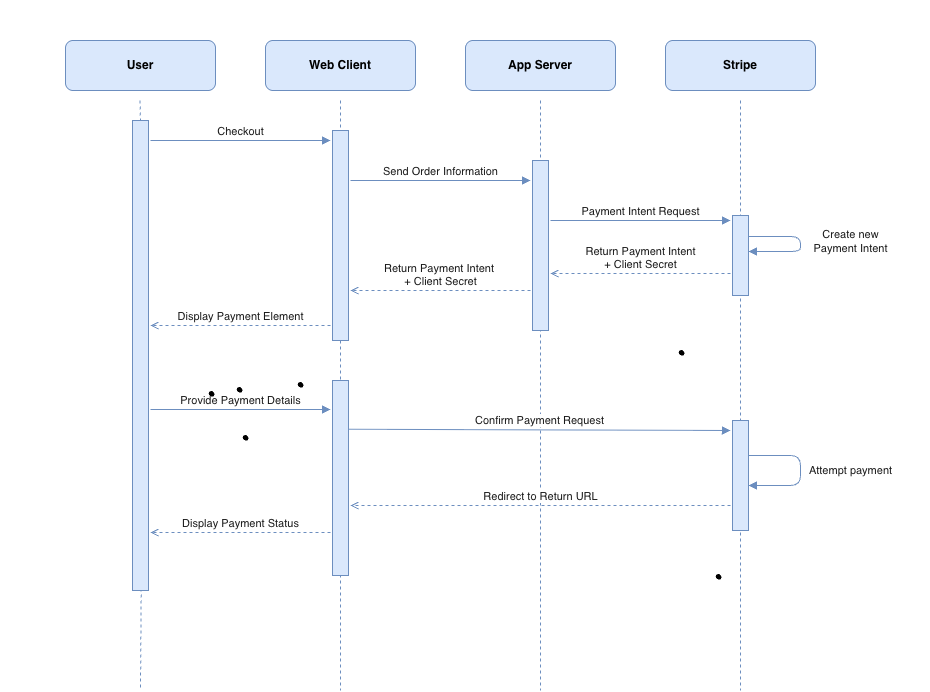

The diagram above was exported from draw.io. Its source (the exported page's mxGraphModel, read from the mxfile embedded in the PNG):
<mxGraphModel dx="1046" dy="881" grid="1" gridSize="10" guides="1" tooltips="1" connect="1" arrows="1" fold="1" page="1" pageScale="1" pageWidth="1400" pageHeight="850" math="0" shadow="0">
  <root>
    <mxCell id="0" />
    <mxCell id="1" parent="0" />
    <mxCell id="c12" parent="1" style="rounded=1;whiteSpace=wrap;html=1;fillColor=#dae8fc;strokeColor=#6c8ebf;fontSize=12;fontStyle=1;" value="User" vertex="1">
      <mxGeometry height="50" width="150" x="65" y="110" as="geometry" />
    </mxCell>
    <mxCell id="c13" edge="1" parent="1" source="c23" style="endArrow=none;dashed=1;html=1;strokeColor=#6c8ebf;strokeWidth=1;exitX=0.75;exitY=0;exitDx=0;exitDy=0;" value="">
      <mxGeometry relative="1" as="geometry">
        <mxPoint x="140" y="170" as="sourcePoint" />
        <mxPoint x="140" y="760" as="targetPoint" />
      </mxGeometry>
    </mxCell>
    <mxCell id="c15" parent="1" style="rounded=1;whiteSpace=wrap;html=1;fillColor=#dae8fc;strokeColor=#6c8ebf;fontSize=12;fontStyle=1;" value="Web Client" vertex="1">
      <mxGeometry height="50" width="150" x="265" y="110" as="geometry" />
    </mxCell>
    <mxCell id="c16" edge="1" parent="1" source="c24" style="endArrow=none;dashed=1;html=1;strokeColor=#6c8ebf;strokeWidth=1;" value="">
      <mxGeometry relative="1" as="geometry">
        <mxPoint x="340" y="170" as="sourcePoint" />
        <mxPoint x="340" y="760" as="targetPoint" />
      </mxGeometry>
    </mxCell>
    <mxCell id="c18" parent="1" style="rounded=1;whiteSpace=wrap;html=1;fillColor=#dae8fc;strokeColor=#6c8ebf;fontSize=12;fontStyle=1;" value="App Server" vertex="1">
      <mxGeometry height="50" width="150" x="465" y="110" as="geometry" />
    </mxCell>
    <mxCell id="c19" edge="1" parent="1" style="endArrow=none;dashed=1;html=1;strokeColor=#6c8ebf;strokeWidth=1;" value="">
      <mxGeometry relative="1" as="geometry">
        <mxPoint x="540" y="170" as="sourcePoint" />
        <mxPoint x="540" y="760" as="targetPoint" />
      </mxGeometry>
    </mxCell>
    <mxCell id="c21" parent="1" style="rounded=1;whiteSpace=wrap;html=1;fillColor=#dae8fc;strokeColor=#6c8ebf;fontSize=12;fontStyle=1;" value="Stripe" vertex="1">
      <mxGeometry height="50" width="150" x="665" y="110" as="geometry" />
    </mxCell>
    <mxCell id="c22" edge="1" parent="1" style="endArrow=none;dashed=1;html=1;strokeColor=#6c8ebf;strokeWidth=1;" value="">
      <mxGeometry relative="1" as="geometry">
        <mxPoint x="740" y="170" as="sourcePoint" />
        <mxPoint x="740" y="760" as="targetPoint" />
      </mxGeometry>
    </mxCell>
    <mxCell id="c23" parent="1" style="rounded=0;whiteSpace=wrap;html=1;fillColor=#dae8fc;strokeColor=#6c8ebf;" value="" vertex="1">
      <mxGeometry height="470" width="16" x="132" y="190" as="geometry" />
    </mxCell>
    <mxCell id="c25" parent="1" style="rounded=0;whiteSpace=wrap;html=1;fillColor=#dae8fc;strokeColor=#6c8ebf;" value="" vertex="1">
      <mxGeometry height="195" width="16" x="332" y="450" as="geometry" />
    </mxCell>
    <mxCell id="c26" parent="1" style="rounded=0;whiteSpace=wrap;html=1;fillColor=#dae8fc;strokeColor=#6c8ebf;" value="" vertex="1">
      <mxGeometry height="170" width="16" x="532" y="230" as="geometry" />
    </mxCell>
    <mxCell id="c27" parent="1" style="rounded=0;whiteSpace=wrap;html=1;fillColor=#dae8fc;strokeColor=#6c8ebf;" value="" vertex="1">
      <mxGeometry height="80" width="16" x="732" y="285" as="geometry" />
    </mxCell>
    <mxCell id="c28" parent="1" style="rounded=0;whiteSpace=wrap;html=1;fillColor=#dae8fc;strokeColor=#6c8ebf;" value="" vertex="1">
      <mxGeometry height="110" width="16" x="732" y="490" as="geometry" />
    </mxCell>
    <mxCell id="c29" edge="1" parent="1" style="endArrow=block;endFill=1;html=1;strokeColor=#6c8ebf;fontColor=#1a1a1a;fontSize=11;align=center;verticalAlign=bottom;labelBackgroundColor=#ffffff;" value="Checkout">
      <mxGeometry relative="1" as="geometry">
        <mxPoint x="150" y="210" as="sourcePoint" />
        <mxPoint x="330" y="210" as="targetPoint" />
      </mxGeometry>
    </mxCell>
    <mxCell id="c30" edge="1" parent="1" style="endArrow=block;endFill=1;html=1;strokeColor=#6c8ebf;fontColor=#1a1a1a;fontSize=11;align=center;verticalAlign=bottom;labelBackgroundColor=#ffffff;" value="Send Order Information">
      <mxGeometry relative="1" as="geometry">
        <mxPoint x="350" y="250" as="sourcePoint" />
        <mxPoint x="530" y="250" as="targetPoint" />
      </mxGeometry>
    </mxCell>
    <mxCell id="c31" edge="1" parent="1" style="endArrow=block;endFill=1;html=1;strokeColor=#6c8ebf;fontColor=#1a1a1a;fontSize=11;align=center;verticalAlign=bottom;labelBackgroundColor=#ffffff;" value="Payment Intent Request">
      <mxGeometry relative="1" as="geometry">
        <mxPoint x="550" y="290" as="sourcePoint" />
        <mxPoint x="730" y="290" as="targetPoint" />
      </mxGeometry>
    </mxCell>
    <mxCell id="c32" edge="1" parent="1" style="endArrow=open;endFill=0;dashed=1;html=1;strokeColor=#6c8ebf;fontColor=#1a1a1a;fontSize=11;align=center;verticalAlign=bottom;labelBackgroundColor=#ffffff;" value="Return Payment Intent&lt;br&gt;+ Client Secret">
      <mxGeometry relative="1" as="geometry">
        <mxPoint as="offset" />
        <mxPoint x="730" y="343" as="sourcePoint" />
        <mxPoint x="550" y="343" as="targetPoint" />
      </mxGeometry>
    </mxCell>
    <mxCell id="c33" edge="1" parent="1" style="endArrow=open;endFill=0;dashed=1;html=1;strokeColor=#6c8ebf;fontColor=#1a1a1a;fontSize=11;align=center;verticalAlign=bottom;labelBackgroundColor=#ffffff;" value="Return Payment Intent&amp;nbsp;&lt;br&gt;+ Client Secret">
      <mxGeometry relative="1" as="geometry">
        <mxPoint as="offset" />
        <mxPoint x="530" y="360" as="sourcePoint" />
        <mxPoint x="350" y="360" as="targetPoint" />
      </mxGeometry>
    </mxCell>
    <mxCell id="c34" edge="1" parent="1" style="endArrow=open;endFill=0;dashed=1;html=1;strokeColor=#6c8ebf;fontColor=#1a1a1a;fontSize=11;align=center;verticalAlign=bottom;labelBackgroundColor=#ffffff;" value="Display Payment Element">
      <mxGeometry relative="1" as="geometry">
        <mxPoint x="330" y="395" as="sourcePoint" />
        <mxPoint x="150" y="395" as="targetPoint" />
      </mxGeometry>
    </mxCell>
    <mxCell id="c35" edge="1" parent="1" style="endArrow=block;endFill=1;html=1;strokeColor=#6c8ebf;fontColor=#1a1a1a;fontSize=11;align=center;verticalAlign=bottom;labelBackgroundColor=#ffffff;" value="Provide Payment Details">
      <mxGeometry relative="1" as="geometry">
        <mxPoint x="150" y="479" as="sourcePoint" />
        <mxPoint x="330" y="479" as="targetPoint" />
      </mxGeometry>
    </mxCell>
    <mxCell id="c36" edge="1" parent="1" source="c25" style="endArrow=block;endFill=1;html=1;strokeColor=#6c8ebf;fontColor=#1a1a1a;fontSize=11;align=center;verticalAlign=bottom;labelBackgroundColor=#ffffff;exitX=1;exitY=0.25;exitDx=0;exitDy=0;" value="Confirm Payment Request">
      <mxGeometry relative="1" as="geometry">
        <mxPoint x="360" y="500" as="sourcePoint" />
        <mxPoint x="730" y="500" as="targetPoint" />
      </mxGeometry>
    </mxCell>
    <mxCell id="c37" edge="1" parent="1" style="endArrow=open;endFill=0;dashed=1;html=1;strokeColor=#6c8ebf;fontColor=#1a1a1a;fontSize=11;align=center;verticalAlign=bottom;labelBackgroundColor=#ffffff;" value="Redirect to Return URL">
      <mxGeometry relative="1" as="geometry">
        <mxPoint x="730" y="575" as="sourcePoint" />
        <mxPoint x="350" y="575" as="targetPoint" />
      </mxGeometry>
    </mxCell>
    <mxCell id="c38" edge="1" parent="1" style="endArrow=open;endFill=0;dashed=1;html=1;strokeColor=#6c8ebf;fontColor=#1a1a1a;fontSize=11;align=center;verticalAlign=bottom;labelBackgroundColor=#ffffff;" value="Display Payment Status">
      <mxGeometry relative="1" as="geometry">
        <mxPoint x="330" y="602" as="sourcePoint" />
        <mxPoint x="150" y="602" as="targetPoint" />
      </mxGeometry>
    </mxCell>
    <mxCell id="c39" edge="1" parent="1" style="endArrow=block;endFill=1;html=1;strokeColor=#6c8ebf;fontColor=#1a1a1a;fontSize=11;rounded=1;exitX=1;exitY=0;entryX=1;entryY=1;" value="Create new &lt;br&gt;Payment Intent">
      <mxGeometry relative="1" x="-0.042" y="50" as="geometry">
        <mxPoint as="offset" />
        <Array as="points">
          <mxPoint x="800" y="306" />
          <mxPoint x="800" y="321" />
        </Array>
        <mxPoint x="748" y="306" as="sourcePoint" />
        <mxPoint x="748" y="321" as="targetPoint" />
      </mxGeometry>
    </mxCell>
    <mxCell id="c40" edge="1" parent="1" style="endArrow=block;endFill=1;html=1;strokeColor=#6c8ebf;fontColor=#1a1a1a;fontSize=11;rounded=1;exitX=1;exitY=0;entryX=1;entryY=1;" value="Attempt payment">
      <mxGeometry relative="1" y="50" as="geometry">
        <mxPoint as="offset" />
        <Array as="points">
          <mxPoint x="800" y="525" />
          <mxPoint x="800" y="555" />
        </Array>
        <mxPoint x="748" y="525" as="sourcePoint" />
        <mxPoint x="748" y="555" as="targetPoint" />
      </mxGeometry>
    </mxCell>
    <mxCell id="cWgtz87DE7rNjpIvNLeS-2" edge="1" parent="1" style="edgeStyle=orthogonalEdgeStyle;rounded=0;orthogonalLoop=1;jettySize=auto;html=1;exitX=0.5;exitY=1;exitDx=0;exitDy=0;exitPerimeter=0;">
      <mxGeometry relative="1" as="geometry">
        <mxPoint x="544.5" y="540" as="sourcePoint" />
        <mxPoint x="544.5" y="540" as="targetPoint" />
      </mxGeometry>
    </mxCell>
    <mxCell id="cWgtz87DE7rNjpIvNLeS-4" parent="1" style="text;html=1;whiteSpace=wrap;strokeColor=none;fillColor=none;align=center;verticalAlign=middle;rounded=0;" value="&amp;nbsp; &amp;nbsp; &amp;nbsp;" vertex="1">
      <mxGeometry height="30" width="60" x="405" y="70" as="geometry" />
    </mxCell>
    <mxCell id="cWgtz87DE7rNjpIvNLeS-5" parent="1" style="text;html=1;whiteSpace=wrap;strokeColor=none;fillColor=none;align=center;verticalAlign=middle;rounded=0;" value="&amp;nbsp; &amp;nbsp; &amp;nbsp;" vertex="1">
      <mxGeometry height="30" width="40" y="440" as="geometry" />
    </mxCell>
    <mxCell id="cWgtz87DE7rNjpIvNLeS-6" parent="1" style="text;html=1;whiteSpace=wrap;strokeColor=none;fillColor=none;align=center;verticalAlign=middle;rounded=0;" value="&amp;nbsp; &amp;nbsp; &amp;nbsp;" vertex="1">
      <mxGeometry height="30" width="30" x="900" y="395" as="geometry" />
    </mxCell>
    <mxCell id="uL9qnMYzIbMMmMN8gO4v-1" edge="1" parent="1" style="endArrow=none;dashed=1;html=1;strokeColor=#6c8ebf;strokeWidth=1;" target="c24" value="">
      <mxGeometry relative="1" as="geometry">
        <mxPoint x="340" y="170" as="sourcePoint" />
        <mxPoint x="340" y="760" as="targetPoint" />
      </mxGeometry>
    </mxCell>
    <mxCell id="c24" parent="1" style="rounded=0;whiteSpace=wrap;html=1;fillColor=#dae8fc;strokeColor=#6c8ebf;" value="" vertex="1">
      <mxGeometry height="210" width="16" x="332" y="200" as="geometry" />
    </mxCell>
    <mxCell id="uL9qnMYzIbMMmMN8gO4v-2" parent="1" style="shape=stencil(fZbdcgIhDIWfZm8zQAg/17Z9j85U606tdqz9e/tmZ0c0uJ47xP0I5JwEBl59bp8/1kNwn6fj4W39M76ctgM/DCGM++36OJ50NPDjwKvN4bh+PR6+9i/z74/n6ctp9H74nlb4nbmSKZeJCu5vngmZ6jzzNAO7cX8FVKEsBuBKrgKg9oAE8gkCbLeUhEoEQKSUDZDLeWYRKIl8MEDRmHwfyBrBG6Amyu4+kDxxMoB3jhwgYu7TVAsVkFcWCs4CTBEoF4RctKeOxHIf8IXYpikHikAIf+MNUW94AGSSaoAoFIE3AlOyeWU+p2E5S9yfQZcQILVuQOwZdJNoS9Ls3wA5u2XZTIHECqeJ9kDpSaauRiNVcAY1QhdBzeLBli5WazpkSsBLV25uRaqWRyFawTQzRRIQYirJzq5atkBqLfouwqUxLBepthWb10vrWZY6UOAeyKCCtDV625mm9gmUC4Wc3VLJMMIE1BsA2FW9JraVlQB7n3c9oMKhCLEvIM1zBPZ25/umNQ1tVEC2G+fFCC8g398O2hNQuQlVu752DBfA+q0ptnqO5JFmeuIuo9DY7KjY71UxdJV4EntifPWorW++R/dC4t7V3DlIB5cHx2bc7eb3yvX//QNFp+bHDT/+Aw==);lineShape=1;strokeColor=default;" value="" vertex="1">
      <mxGeometry height="4.665236216357698" width="4.672539772115215" x="678.8679608424759" y="419.87531245851915" as="geometry" />
    </mxCell>
    <mxCell id="uL9qnMYzIbMMmMN8gO4v-4" parent="1" style="shape=stencil(fZbdcgIhDIWfZm8zQAg/17Z9j85U606tdqz9e/tmZ0c0uJ47xP0I5JwEBl59bp8/1kNwn6fj4W39M76ctgM/DCGM++36OJ50NPDjwKvN4bh+PR6+9i/z74/n6ctp9H74nlb4nbmSKZeJCu5vngmZ6jzzNAO7cX8FVKEsBuBKrgKg9oAE8gkCbLeUhEoEQKSUDZDLeWYRKIl8MEDRmHwfyBrBG6Amyu4+kDxxMoB3jhwgYu7TVAsVkFcWCs4CTBEoF4RctKeOxHIf8IXYpikHikAIf+MNUW94AGSSaoAoFIE3AlOyeWU+p2E5S9yfQZcQILVuQOwZdJNoS9Ls3wA5u2XZTIHECqeJ9kDpSaauRiNVcAY1QhdBzeLBli5WazpkSsBLV25uRaqWRyFawTQzRRIQYirJzq5atkBqLfouwqUxLBepthWb10vrWZY6UOAeyKCCtDV625mm9gmUC4Wc3VLJMMIE1BsA2FW9JraVlQB7n3c9oMKhCLEvIM1zBPZ25/umNQ1tVEC2G+fFCC8g398O2hNQuQlVu752DBfA+q0ptnqO5JFmeuIuo9DY7KjY71UxdJV4EntifPWorW++R/dC4t7V3DlIB5cHx2bc7eb3yvX//QNFp+bHDT/+Aw==);lineShape=1;strokeColor=default;" value="" vertex="1">
      <mxGeometry height="4.665236216357698" width="4.672539772115215" x="208.8679608424759" y="460.87531245851915" as="geometry" />
    </mxCell>
    <mxCell id="uL9qnMYzIbMMmMN8gO4v-5" parent="1" style="shape=stencil(fZbdcgIhDIWfZm8zQAg/17Z9j85U606tdqz9e/tmZ0c0uJ47xP0I5JwEBl59bp8/1kNwn6fj4W39M76ctgM/DCGM++36OJ50NPDjwKvN4bh+PR6+9i/z74/n6ctp9H74nlb4nbmSKZeJCu5vngmZ6jzzNAO7cX8FVKEsBuBKrgKg9oAE8gkCbLeUhEoEQKSUDZDLeWYRKIl8MEDRmHwfyBrBG6Amyu4+kDxxMoB3jhwgYu7TVAsVkFcWCs4CTBEoF4RctKeOxHIf8IXYpikHikAIf+MNUW94AGSSaoAoFIE3AlOyeWU+p2E5S9yfQZcQILVuQOwZdJNoS9Ls3wA5u2XZTIHECqeJ9kDpSaauRiNVcAY1QhdBzeLBli5WazpkSsBLV25uRaqWRyFawTQzRRIQYirJzq5atkBqLfouwqUxLBepthWb10vrWZY6UOAeyKCCtDV625mm9gmUC4Wc3VLJMMIE1BsA2FW9JraVlQB7n3c9oMKhCLEvIM1zBPZ25/umNQ1tVEC2G+fFCC8g398O2hNQuQlVu752DBfA+q0ptnqO5JFmeuIuo9DY7KjY71UxdJV4EntifPWorW++R/dC4t7V3DlIB5cHx2bc7eb3yvX//QNFp+bHDT/+Aw==);lineShape=1;strokeColor=default;" value="" vertex="1">
      <mxGeometry height="4.665236216357698" width="4.672539772115215" x="236.8679608424759" y="456.87531245851915" as="geometry" />
    </mxCell>
    <mxCell id="uL9qnMYzIbMMmMN8gO4v-6" parent="1" style="shape=stencil(fZbdcgIhDIWfZm8zQAg/17Z9j85U606tdqz9e/tmZ0c0uJ47xP0I5JwEBl59bp8/1kNwn6fj4W39M76ctgM/DCGM++36OJ50NPDjwKvN4bh+PR6+9i/z74/n6ctp9H74nlb4nbmSKZeJCu5vngmZ6jzzNAO7cX8FVKEsBuBKrgKg9oAE8gkCbLeUhEoEQKSUDZDLeWYRKIl8MEDRmHwfyBrBG6Amyu4+kDxxMoB3jhwgYu7TVAsVkFcWCs4CTBEoF4RctKeOxHIf8IXYpikHikAIf+MNUW94AGSSaoAoFIE3AlOyeWU+p2E5S9yfQZcQILVuQOwZdJNoS9Ls3wA5u2XZTIHECqeJ9kDpSaauRiNVcAY1QhdBzeLBli5WazpkSsBLV25uRaqWRyFawTQzRRIQYirJzq5atkBqLfouwqUxLBepthWb10vrWZY6UOAeyKCCtDV625mm9gmUC4Wc3VLJMMIE1BsA2FW9JraVlQB7n3c9oMKhCLEvIM1zBPZ25/umNQ1tVEC2G+fFCC8g398O2hNQuQlVu752DBfA+q0ptnqO5JFmeuIuo9DY7KjY71UxdJV4EntifPWorW++R/dC4t7V3DlIB5cHx2bc7eb3yvX//QNFp+bHDT/+Aw==);lineShape=1;strokeColor=default;" value="" vertex="1">
      <mxGeometry height="4.665236216357698" width="4.672539772115215" x="242.8679608424759" y="504.87531245851915" as="geometry" />
    </mxCell>
    <mxCell id="uL9qnMYzIbMMmMN8gO4v-7" parent="1" style="shape=stencil(fZbdcgIhDIWfZm8zQAg/17Z9j85U606tdqz9e/tmZ0c0uJ47xP0I5JwEBl59bp8/1kNwn6fj4W39M76ctgM/DCGM++36OJ50NPDjwKvN4bh+PR6+9i/z74/n6ctp9H74nlb4nbmSKZeJCu5vngmZ6jzzNAO7cX8FVKEsBuBKrgKg9oAE8gkCbLeUhEoEQKSUDZDLeWYRKIl8MEDRmHwfyBrBG6Amyu4+kDxxMoB3jhwgYu7TVAsVkFcWCs4CTBEoF4RctKeOxHIf8IXYpikHikAIf+MNUW94AGSSaoAoFIE3AlOyeWU+p2E5S9yfQZcQILVuQOwZdJNoS9Ls3wA5u2XZTIHECqeJ9kDpSaauRiNVcAY1QhdBzeLBli5WazpkSsBLV25uRaqWRyFawTQzRRIQYirJzq5atkBqLfouwqUxLBepthWb10vrWZY6UOAeyKCCtDV625mm9gmUC4Wc3VLJMMIE1BsA2FW9JraVlQB7n3c9oMKhCLEvIM1zBPZ25/umNQ1tVEC2G+fFCC8g398O2hNQuQlVu752DBfA+q0ptnqO5JFmeuIuo9DY7KjY71UxdJV4EntifPWorW++R/dC4t7V3DlIB5cHx2bc7eb3yvX//QNFp+bHDT/+Aw==);lineShape=1;strokeColor=default;" value="" vertex="1">
      <mxGeometry height="4.665236216357698" width="4.672539772115215" x="297.8679608424759" y="451.87531245851915" as="geometry" />
    </mxCell>
    <mxCell id="uL9qnMYzIbMMmMN8gO4v-8" parent="1" style="shape=stencil(fZbdcgIhDIWfZm8zQAg/17Z9j85U606tdqz9e/tmZ0c0uJ47xP0I5JwEBl59bp8/1kNwn6fj4W39M76ctgM/DCGM++36OJ50NPDjwKvN4bh+PR6+9i/z74/n6ctp9H74nlb4nbmSKZeJCu5vngmZ6jzzNAO7cX8FVKEsBuBKrgKg9oAE8gkCbLeUhEoEQKSUDZDLeWYRKIl8MEDRmHwfyBrBG6Amyu4+kDxxMoB3jhwgYu7TVAsVkFcWCs4CTBEoF4RctKeOxHIf8IXYpikHikAIf+MNUW94AGSSaoAoFIE3AlOyeWU+p2E5S9yfQZcQILVuQOwZdJNoS9Ls3wA5u2XZTIHECqeJ9kDpSaauRiNVcAY1QhdBzeLBli5WazpkSsBLV25uRaqWRyFawTQzRRIQYirJzq5atkBqLfouwqUxLBepthWb10vrWZY6UOAeyKCCtDV625mm9gmUC4Wc3VLJMMIE1BsA2FW9JraVlQB7n3c9oMKhCLEvIM1zBPZ25/umNQ1tVEC2G+fFCC8g398O2hNQuQlVu752DBfA+q0ptnqO5JFmeuIuo9DY7KjY71UxdJV4EntifPWorW++R/dC4t7V3DlIB5cHx2bc7eb3yvX//QNFp+bHDT/+Aw==);lineShape=1;strokeColor=default;" value="" vertex="1">
      <mxGeometry height="4.665236216357698" width="4.672539772115215" x="715.8679608424759" y="643.8753124585191" as="geometry" />
    </mxCell>
    <mxCell id="uL9qnMYzIbMMmMN8gO4v-9" edge="1" parent="1" style="endArrow=none;dashed=1;html=1;strokeColor=#6c8ebf;strokeWidth=1;" value="">
      <mxGeometry relative="1" as="geometry">
        <mxPoint x="139.5" y="170" as="sourcePoint" />
        <mxPoint x="140" y="190" as="targetPoint" />
      </mxGeometry>
    </mxCell>
  </root>
</mxGraphModel>